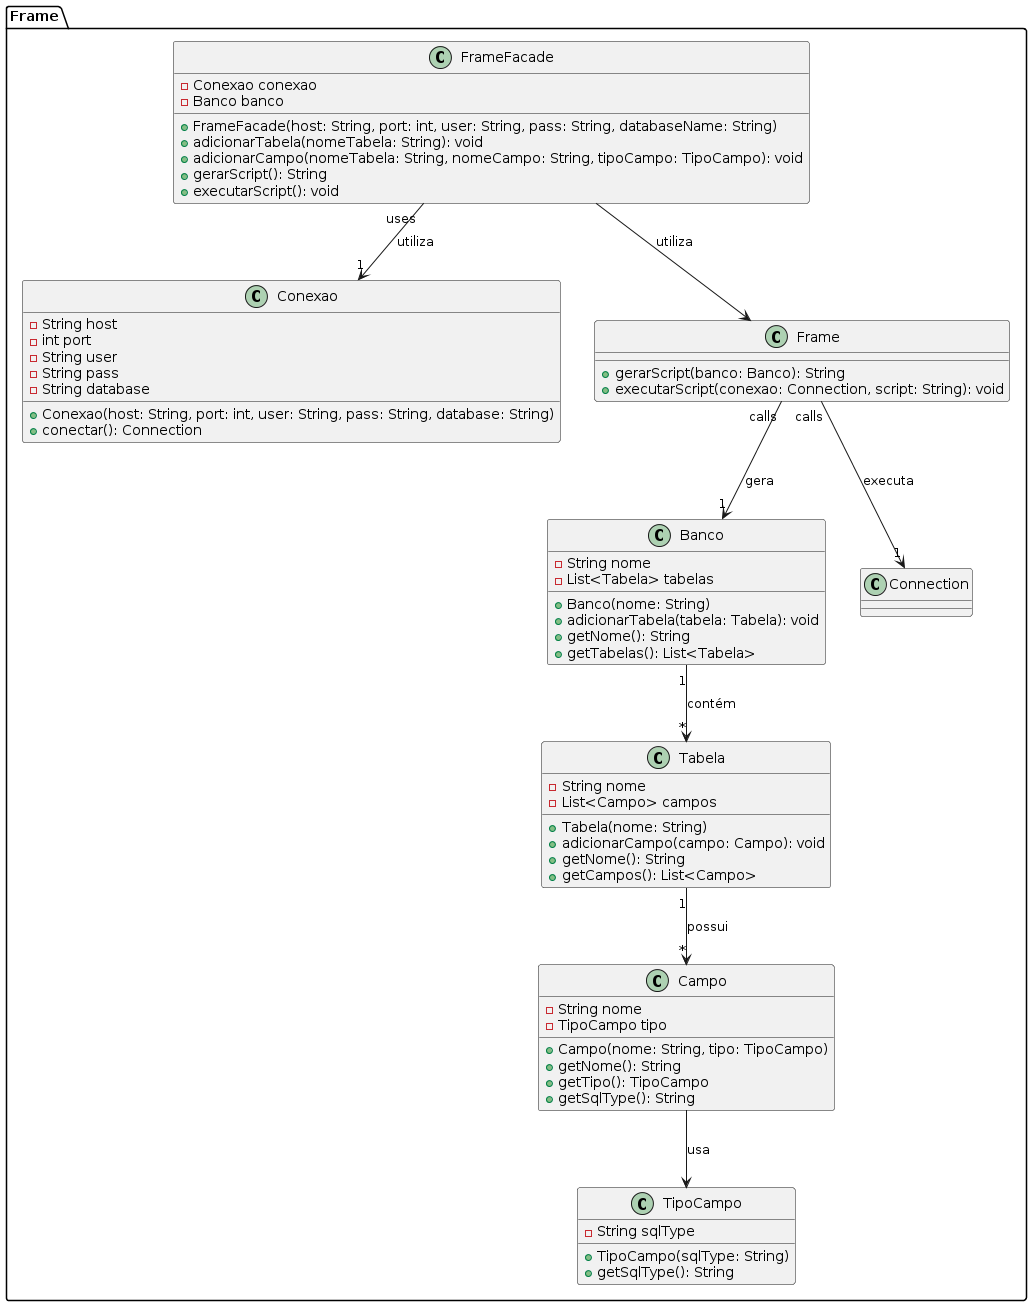

The diagram above was rendered by PlantUML. Its source (embedded in the PNG):
@startuml
package Frame {
    class Banco {
        - String nome
        - List<Tabela> tabelas

        + Banco(nome: String)
        + adicionarTabela(tabela: Tabela): void
        + getNome(): String
        + getTabelas(): List<Tabela>
    }

    class Tabela {
        - String nome
        - List<Campo> campos

        + Tabela(nome: String)
        + adicionarCampo(campo: Campo): void
        + getNome(): String
        + getCampos(): List<Campo>
    }

    class Campo {
        - String nome
        - TipoCampo tipo

        + Campo(nome: String, tipo: TipoCampo)
        + getNome(): String
        + getTipo(): TipoCampo
        + getSqlType(): String
    }

    class TipoCampo {
        - String sqlType

        + TipoCampo(sqlType: String)
        + getSqlType(): String
    }

    class Conexao {
        - String host
        - int port
        - String user
        - String pass
        - String database

        + Conexao(host: String, port: int, user: String, pass: String, database: String)
        + conectar(): Connection
    }

    class Frame {
        + gerarScript(banco: Banco): String
        + executarScript(conexao: Connection, script: String): void
    }

    class FrameFacade {
        - Conexao conexao
        - Banco banco

        + FrameFacade(host: String, port: int, user: String, pass: String, databaseName: String)
        + adicionarTabela(nomeTabela: String): void
        + adicionarCampo(nomeTabela: String, nomeCampo: String, tipoCampo: TipoCampo): void
        + gerarScript(): String
        + executarScript(): void
    }

    Banco "1" --> "*" Tabela : contém
    Tabela "1" --> "*" Campo : possui
    Campo --> TipoCampo : usa
    FrameFacade "uses" --> "1" Conexao : utiliza
    Frame "calls" --> "1" Banco : gera
    Frame "calls" --> "1" Connection : executa
    FrameFacade --> Frame : utiliza
}
@enduml